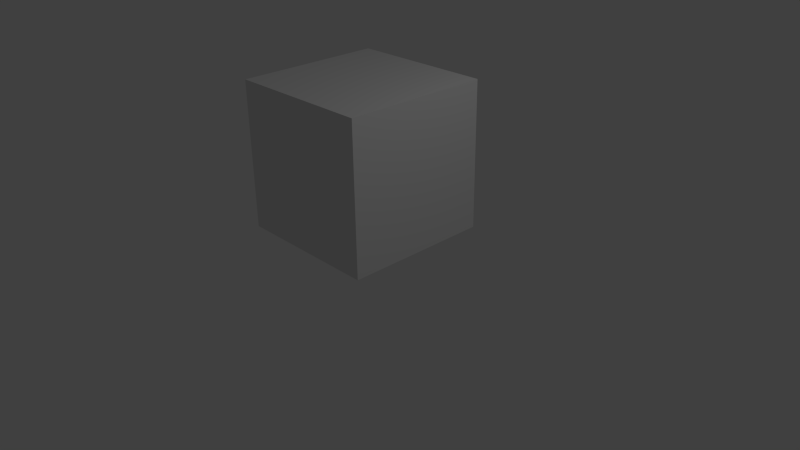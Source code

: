 # Source: box.blend  (saved by Blender 2.65.0; exported with 4.5.12 LTS)
import bpy
from mathutils import Matrix  # noqa: F401  (used for matrix-valued properties, if any)

bpy.ops.wm.read_factory_settings(use_empty=True)
scene = bpy.context.scene
scene.name = 'Scene'

# ---- collections
col_collection_1 = bpy.data.collections.new('Collection 1'); scene.collection.children.link(col_collection_1)

# ---- materials (node trees are filled in below, after node groups)
mat_material_002 = bpy.data.materials.new('Material.002')
mat_material_002.alpha_threshold = 0.0
mat_material_002.use_transparent_shadow = False
mat_material_002.roughness = 0.5
mat_material_002.line_color = (0.0, 0.0, 0.0, 1.0)

# ---- material node trees

# ---- world
world_world = bpy.data.worlds.new('World'); scene.world = world_world
world_world.color = (0.05088, 0.05088, 0.05088)
world_world.use_sun_shadow = False
world_world.sun_shadow_jitter_overblur = 0.0
world_world.cycles.sampling_method = 'MANUAL'
world_world.cycles.sample_map_resolution = 256

# ---- cameras
cam_camera = bpy.data.cameras.new('Camera')
cam_camera.clip_end = 100.0
cam_camera.lens = 35.0
cam_camera.sensor_width = 32.0
cam_camera.sensor_height = 18.0
cam_camera.ortho_scale = 7.314
cam_camera.dof.focus_distance = 0.0
cam_camera.dof.aperture_fstop = 128.0

# ---- lights
light_lamp = bpy.data.lights.new('Lamp', 'POINT')
light_lamp.transmission_factor = 0.0
light_lamp.cutoff_distance = 30.0
light_lamp.energy = 100.0
light_lamp.shadow_buffer_clip_start = 1.001
light_lamp.shadow_soft_size = 1.0
light_lamp.shadow_maximum_resolution = 0.006
light_lamp.use_absolute_resolution = True
light_lamp.cycles.use_multiple_importance_sampling = False

# ---- meshes
me_cube = bpy.data.meshes.new('Cube')
me_cube.from_pydata([(-1.0, -1.0, -1.0), (-1.0, 1.0, -1.0), (1.0, 1.0, -1.0), (1.0, -1.0, -1.0), (-1.0, -1.0, 1.0), (-1.0, 1.0, 1.0), (1.0, 1.0, 1.0), (1.0, -1.0, 1.0)], [], [(4, 5, 1), (5, 6, 2), (6, 7, 3), (7, 4, 0), (0, 1, 2), (7, 6, 5), (0, 4, 1), (1, 5, 2), (2, 6, 3), (3, 7, 0), (3, 0, 2), (4, 7, 5)])
_uv = me_cube.uv_layers.new(name='UVMap')
_uv.uv.foreach_set('vector', [0.6667, 0.3323, 0.3344, 0.3333, 0.3333, 0.001019, 0.00102, 0.3333, 0.0, 0.00102, 0.3323, 0.0, 0.3333, 0.6656, 0.001019, 0.6667, 0.0, 0.3344, 0.3344, 0.6667, 0.3333, 0.3344, 0.6656, 0.3333, 1.0, 0.3323, 0.6677, 0.3333, 0.6667, 0.001019, 0.3333, 0.6677, 0.6656, 0.6667, 0.6667, 0.999, 0.6656, 0.0, 0.6667, 0.3323, 0.3333, 0.001019, 0.3333, 0.3323, 0.00102, 0.3333, 0.3323, 0.0, 0.3323, 0.3333, 0.3333, 0.6656, 0.0, 0.3344, 0.6667, 0.6656, 0.3344, 0.6667, 0.6656, 0.3333, 0.999, 0.0, 1.0, 0.3323, 0.6667, 0.001019, 0.3344, 1.0, 0.3333, 0.6677, 0.6667, 0.999])
me_cube.materials.append(mat_material_002)
me_cube.use_remesh_preserve_volume = False
me_cube.use_remesh_preserve_attributes = False
me_cube.use_mirror_vertex_groups = False
me_cube.update()

# ---- objects
ob_cube = bpy.data.objects.new('Cube', me_cube)
ob_lamp = bpy.data.objects.new('Lamp', light_lamp)
ob_camera = bpy.data.objects.new('Camera', cam_camera)

# ---- transforms, parenting, visibility, modifiers, constraints
ob_cube.location = (-0.3684, 0.1915, 1.199)
ob_cube.lineart.crease_threshold = 0.0
ob_lamp.location = (4.076, 1.005, 5.904)
ob_lamp.rotation_euler = (0.6503, 0.05522, 1.866)
ob_lamp.lock_rotations_4d = False
ob_lamp.empty_display_type = 'ARROWS'
ob_lamp.color = (0.0, 0.0, 0.0, 0.0)
ob_lamp.lineart.crease_threshold = 0.0
ob_camera.location = (7.481, -6.508, 5.344)
ob_camera.rotation_euler = (1.109, 0.01082, 0.8149)
ob_camera.lock_rotations_4d = False
ob_camera.empty_display_type = 'ARROWS'
ob_camera.color = (0.0, 0.0, 0.0, 0.0)
ob_camera.display_type = 'WIRE'
ob_camera.lineart.crease_threshold = 0.0

# ---- collection membership
col_collection_1.objects.link(ob_cube)
col_collection_1.objects.link(ob_lamp)
col_collection_1.objects.link(ob_camera)

# ---- scene / render settings (as saved in the file)
scene.camera = ob_camera
scene.frame_start = 1; scene.frame_end = 250; scene.frame_set(0)
scene.render.engine = 'BLENDER_EEVEE_NEXT'
scene.render.image_settings.color_mode = 'RGB'
scene.render.image_settings.compression = 90
scene.render.resolution_percentage = 50
scene.render.dither_intensity = 0.0
scene.render.bake_margin = 2
scene.render.bake_bias = 0.0
scene.cycles.use_denoising = False
scene.cycles.samples = 10
scene.cycles.sampling_pattern = 'TABULATED_SOBOL'
scene.cycles.light_sampling_threshold = 0.0
scene.cycles.use_adaptive_sampling = False
scene.cycles.use_light_tree = False
scene.cycles.blur_glossy = 0.0
scene.cycles.volume_bounces = 1
scene.cycles.pixel_filter_type = 'GAUSSIAN'
scene.cycles.sample_clamp_indirect = 0.0
scene.view_settings.view_transform = 'Standard'
bpy.context.view_layer.update()
